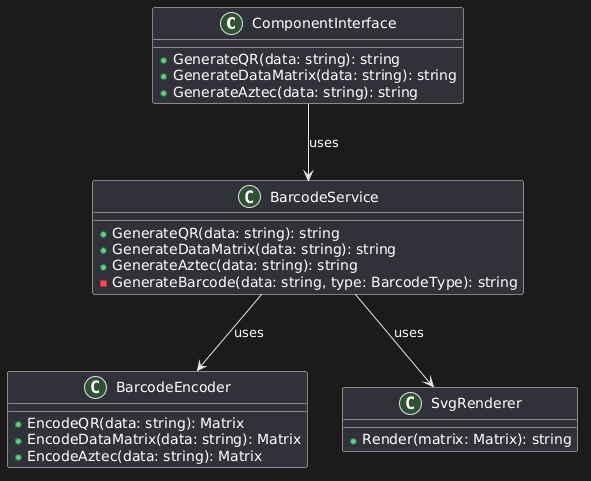

The diagram above was rendered by PlantUML. Its source (embedded in the PNG):
@startuml
class ComponentInterface {
  +GenerateQR(data: string): string
  +GenerateDataMatrix(data: string): string
  +GenerateAztec(data: string): string
}

class BarcodeService {
  +GenerateQR(data: string): string
  +GenerateDataMatrix(data: string): string
  +GenerateAztec(data: string): string
  -GenerateBarcode(data: string, type: BarcodeType): string
}

class BarcodeEncoder {
  +EncodeQR(data: string): Matrix
  +EncodeDataMatrix(data: string): Matrix
  +EncodeAztec(data: string): Matrix
}

class SvgRenderer {
  +Render(matrix: Matrix): string
}

ComponentInterface --> BarcodeService : uses
BarcodeService --> BarcodeEncoder : uses
BarcodeService --> SvgRenderer : uses
@enduml